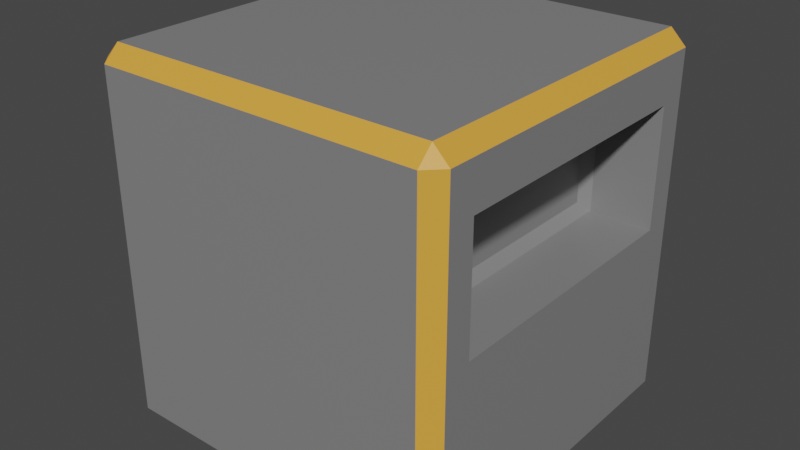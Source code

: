 # Source: smelting.blend  (saved by Blender 3.1.7; exported with 4.5.12 LTS)
import bpy
from mathutils import Matrix  # noqa: F401  (used for matrix-valued properties, if any)

bpy.ops.wm.read_factory_settings(use_empty=True)
scene = bpy.context.scene
scene.name = 'Scene'

# ---- collections
col_collection = bpy.data.collections.new('Collection'); scene.collection.children.link(col_collection)

# ---- materials (node trees are filled in below, after node groups)
mat_material = bpy.data.materials.new('Material')
mat_material.alpha_threshold = 0.0
mat_material.use_transparent_shadow = False
mat_material.line_color = (0.0, 0.0, 0.0, 1.0)
mat_x = bpy.data.materials.new('マテリアル')
mat_x.use_transparent_shadow = False

# ---- material node trees
mat_material.use_nodes = True; mat_material.node_tree.nodes.clear()
_N = mat_material.node_tree.nodes; _L = mat_material.node_tree.links
n0 = _N.new('ShaderNodeOutputMaterial'); n0.name = 'Material Output'; n0.location = (300, 300)
n1 = _N.new('ShaderNodeBsdfPrincipled'); n1.name = 'Principled BSDF'; n1.location = (10, 300)
n1.distribution = 'GGX'
n1.subsurface_method = 'RANDOM_WALK_SKIN'
n1.inputs[0].default_value = (0.2266, 0.2266, 0.2266, 1.0)
n1.inputs[2].default_value = 0.4
n1.inputs[3].default_value = 1.45
n1.inputs[27].default_value = (0.0, 0.0, 0.0, 1.0)
n1.inputs[28].default_value = 1.0
_L.new(n1.outputs[0], n0.inputs[0])
n0.is_active_output = True
mat_x.use_nodes = True; mat_x.node_tree.nodes.clear()
_N = mat_x.node_tree.nodes; _L = mat_x.node_tree.links
n0 = _N.new('ShaderNodeBsdfPrincipled'); n0.name = 'Principled BSDF'; n0.location = (10, 300)
n0.distribution = 'GGX'
n0.subsurface_method = 'RANDOM_WALK_SKIN'
n0.inputs[0].default_value = (0.8, 0.3719, 0.05042, 1.0)
n0.inputs[3].default_value = 1.45
n0.inputs[27].default_value = (0.0, 0.0, 0.0, 1.0)
n0.inputs[28].default_value = 1.0
n1 = _N.new('ShaderNodeOutputMaterial'); n1.name = 'Material Output'; n1.location = (300, 300)
_L.new(n0.outputs[0], n1.inputs[0])
n1.is_active_output = True

# ---- world
world_world = bpy.data.worlds.new('World'); scene.world = world_world
world_world.use_nodes = True; world_world.node_tree.nodes.clear()
_N = world_world.node_tree.nodes; _L = world_world.node_tree.links
n0 = _N.new('ShaderNodeOutputWorld'); n0.name = 'World Output'; n0.location = (300, 300)
n1 = _N.new('ShaderNodeBackground'); n1.name = 'Background'; n1.location = (10, 300)
n1.inputs[0].default_value = (0.05088, 0.05088, 0.05088, 1.0)
_L.new(n1.outputs[0], n0.inputs[0])
n0.is_active_output = True
world_world.color = (0.05088, 0.05088, 0.05088)
world_world.use_sun_shadow = False
world_world.sun_shadow_jitter_overblur = 0.0

# ---- meshes
me_cube = bpy.data.meshes.new('Cube')
me_cube.from_pydata([(-1.0, 0.0, -1.0), (1.0, 0.0, -1.0), (1.0, 0.0, 0.6659), (1.0, 0.0, -0.0007927), (-1.0, 0.0, 0.6659), (-1.0, 0.0, -0.0007927), (1.0, 0.7593, -1.0), (-1.0, 0.7593, -1.0), (1.0, 0.7593, -0.0007927), (1.0, 0.7593, 0.6659), (-1.0, 0.7593, -0.0007927), (-1.0, 0.7593, 0.6659), (0.9144, 0.9144, 1.0), (1.0, 0.9144, 0.9144), (0.9144, 1.0, 0.9144), (0.9144, 1.0, -1.0), (1.0, 0.9144, -1.0), (-1.0, 0.9144, 0.9144), (-0.9144, 0.9144, 1.0), (-0.9144, 1.0, 0.9144), (-1.0, 0.9144, -1.0), (-0.9144, 1.0, -1.0), (1.0, 0.0, 0.9144), (0.9144, 0.0, 1.0), (-0.9144, 0.0, 1.0), (-1.0, 0.0, 0.9144), (1.0, 0.9144, 0.6659), (0.9144, 1.0, 0.6659), (0.9144, 1.0, -0.0007927), (1.0, 0.9144, -0.0007927), (-0.9144, 1.0, 0.6659), (-1.0, 0.9144, 0.6659), (-1.0, 0.9144, -0.0007927), (-0.9144, 1.0, -0.0007927), (-1.0, 0.7593, 0.9144), (-0.9144, 0.7593, 1.0), (1.0, 0.7593, 0.9144), (0.9144, 0.7593, 1.0), (0.6018, 0.0, 0.613), (0.6546, 0.0, 0.6659), (0.6546, 0.0, -0.0007927), (0.6018, 0.0, 0.05206), (0.6546, 0.7593, -0.0007927), (0.6018, 0.7065, 0.05206), (0.6018, 0.7065, 0.613), (0.6546, 0.7593, 0.6659)], [], [(7, 10, 32, 20), (26, 13, 36, 9), (4, 25, 34, 11), (7, 6, 1, 0), (9, 36, 22, 2), (6, 8, 3, 1), (16, 29, 8, 6), (10, 11, 31, 32), (37, 35, 24, 23), (5, 4, 11, 10), (0, 5, 10, 7), (33, 30, 27, 28), (11, 34, 17, 31), (30, 19, 14, 27), (21, 33, 28, 15), (20, 21, 15, 16, 6, 7), (29, 26, 9, 8), (3, 8, 42, 40), (8, 9, 45, 42), (9, 2, 39, 45), (12, 13, 14), (17, 18, 19), (29, 16, 15, 28), (33, 21, 20, 32), (35, 18, 17, 34), (18, 12, 14, 19), (37, 23, 22, 36), (13, 26, 27, 14), (26, 29, 28, 27), (19, 30, 31, 17), (30, 33, 32, 31), (24, 35, 34, 25), (12, 37, 36, 13), (12, 18, 35, 37), (43, 41, 40, 42), (45, 39, 38, 44), (44, 43, 42, 45), (41, 43, 44, 38)])
me_cube.polygons.foreach_set('material_index', [0, 0, 0, 0, 0, 0, 0, 0, 0, 0, 0, 0, 0, 0, 0, 0, 0, 0, 0, 0, 1, 1, 1, 1, 1, 1, 1, 1, 1, 1, 1, 1, 1, 0, 0, 0, 0, 0])
_uv = me_cube.uv_layers.new(name='UVMap')
_uv.uv.foreach_set('vector', [0.375, 0.2199, 0.4999, 0.2199, 0.4999, 0.2393, 0.375, 0.2393, 0.5832, 0.5107, 0.6143, 0.5107, 0.6143, 0.5301, 0.5832, 0.5301, 0.5832, 0.125, 0.6143, 0.125, 0.6143, 0.2199, 0.5832, 0.2199, 0.125, 0.5301, 0.375, 0.5301, 0.375, 0.625, 0.125, 0.625, 0.5832, 0.5301, 0.6143, 0.5301, 0.6143, 0.625, 0.5832, 0.625, 0.375, 0.5301, 0.4999, 0.5301, 0.4999, 0.625, 0.375, 0.625, 0.375, 0.5107, 0.4999, 0.5107, 0.4999, 0.5301, 0.375, 0.5301, 0.4999, 0.2199, 0.5832, 0.2199, 0.5832, 0.2393, 0.4999, 0.2393, 0.6357, 0.5301, 0.8643, 0.5301, 0.8643, 0.625, 0.6357, 0.625, 0.4999, 0.125, 0.5832, 0.125, 0.5832, 0.2199, 0.4999, 0.2199, 0.375, 0.125, 0.4999, 0.125, 0.4999, 0.2199, 0.375, 0.2199, 0.4999, 0.2607, 0.5832, 0.2607, 0.5832, 0.4893, 0.4999, 0.4893, 0.5832, 0.2199, 0.6143, 0.2199, 0.6143, 0.2393, 0.5832, 0.2393, 0.5832, 0.2607, 0.6143, 0.2607, 0.6143, 0.4893, 0.5832, 0.4893, 0.375, 0.2607, 0.4999, 0.2607, 0.4999, 0.4893, 0.375, 0.4893, 0.125, 0.5107, 0.1357, 0.5, 0.3643, 0.5, 0.375, 0.5107, 0.375, 0.5301, 0.125, 0.5301, 0.4999, 0.5107, 0.5832, 0.5107, 0.5832, 0.5301, 0.4999, 0.5301, 0.4999, 0.625, 0.4999, 0.5301, 0.4999, 0.5301, 0.4999, 0.625, 0.4999, 0.5301, 0.5832, 0.5301, 0.5832, 0.5301, 0.4999, 0.5301, 0.5832, 0.5301, 0.5832, 0.625, 0.5832, 0.625, 0.5832, 0.5301, 0.625, 0.5107, 0.625, 0.5107, 0.6143, 0.5, 0.6143, 0.2393, 0.625, 0.2393, 0.6143, 0.25, 0.4999, 0.5107, 0.375, 0.5107, 0.375, 0.4893, 0.4999, 0.4893, 0.4999, 0.2607, 0.375, 0.2607, 0.375, 0.2393, 0.4999, 0.2393, 0.625, 0.2199, 0.625, 0.2393, 0.6143, 0.2393, 0.6143, 0.2199, 0.625, 0.2607, 0.625, 0.4893, 0.6143, 0.4893, 0.6143, 0.2607, 0.6357, 0.5301, 0.6357, 0.625, 0.6143, 0.625, 0.6143, 0.5301, 0.6143, 0.5107, 0.5832, 0.5107, 0.5832, 0.4893, 0.6143, 0.4893, 0.5832, 0.5107, 0.4999, 0.5107, 0.4999, 0.4893, 0.5832, 0.4893, 0.6143, 0.2607, 0.5832, 0.2607, 0.5832, 0.2393, 0.6143, 0.2393, 0.5832, 0.2607, 0.4999, 0.2607, 0.4999, 0.2393, 0.5832, 0.2393, 0.625, 0.125, 0.625, 0.2199, 0.6143, 0.2199, 0.6143, 0.125, 0.6357, 0.5107, 0.6357, 0.5301, 0.6143, 0.5301, 0.6143, 0.5107, 0.6357, 0.5107, 0.8643, 0.5107, 0.8643, 0.5301, 0.6357, 0.5301, 0.5065, 0.5367, 0.5065, 0.625, 0.4999, 0.625, 0.4999, 0.5301, 0.5832, 0.5301, 0.5832, 0.625, 0.5766, 0.625, 0.5766, 0.5367, 0.5766, 0.5367, 0.5065, 0.5367, 0.4999, 0.5301, 0.5832, 0.5301, 0.5065, 0.625, 0.5065, 0.5367, 0.5766, 0.5367, 0.5766, 0.625])
me_cube.materials.append(mat_material)
me_cube.materials.append(mat_x)
me_cube.use_remesh_preserve_volume = False
me_cube.use_remesh_preserve_attributes = False
me_cube.use_mirror_vertex_groups = False
me_cube.update()

# ---- objects
ob_cube = bpy.data.objects.new('Cube', me_cube)

# ---- transforms, parenting, visibility, modifiers, constraints
ob_cube.location = (0.0, 0.0, 0.0)
ob_cube.scale = (0.5, 0.5, 0.5)
ob_cube.lock_rotations_4d = False
ob_cube.empty_display_type = 'ARROWS'
ob_cube.lineart.crease_threshold = 0.0
_m = ob_cube.modifiers.new('ミラー', 'MIRROR')
_m.use_axis = (False, True, False)

# ---- collection membership
col_collection.objects.link(ob_cube)

# ---- scene / render settings (as saved in the file)
scene.frame_start = 1; scene.frame_end = 250; scene.frame_set(1)
scene.render.engine = 'BLENDER_EEVEE_NEXT'
scene.cycles.sampling_pattern = 'TABULATED_SOBOL'
scene.cycles.use_light_tree = False
scene.view_settings.view_transform = 'Filmic'
bpy.context.view_layer.update()

# ---- added for rendering (the .blend has no active camera and no usable light): camera, sun
cam_auto = bpy.data.cameras.new('AutoCamera')
cam_auto.lens = 50.0
cam_auto.sensor_width = 36.0
cam_auto.clip_end = 1000.0
ob_auto_camera = bpy.data.objects.new('AutoCamera', cam_auto)
scene.collection.objects.link(ob_auto_camera)
ob_auto_camera.location = (1.60254, -1.92304, 1.28203)
ob_auto_camera.rotation_euler = (1.09748, -7.21219e-08, 0.694738)
scene.camera = ob_auto_camera
light_auto_sun = bpy.data.lights.new('AutoSun', 'SUN')
light_auto_sun.energy = 3.0
light_auto_sun.angle = 0.0523599
ob_auto_sun = bpy.data.objects.new('AutoSun', light_auto_sun)
scene.collection.objects.link(ob_auto_sun)
ob_auto_sun.rotation_euler = (0.872665, 0.174533, 0.523599)
bpy.context.view_layer.update()
